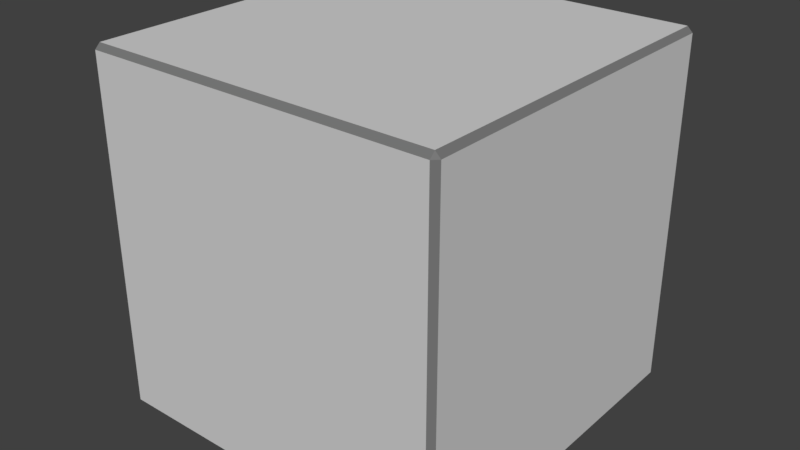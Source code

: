 # Source: wall_tile.blend  (saved by Blender 2.79.0; exported with 4.5.12 LTS)
import bpy
from mathutils import Matrix  # noqa: F401  (used for matrix-valued properties, if any)

bpy.ops.wm.read_factory_settings(use_empty=True)
scene = bpy.context.scene
scene.name = 'Scene'

# ---- collections
col_collection_1 = bpy.data.collections.new('Collection 1'); scene.collection.children.link(col_collection_1)

# ---- materials (node trees are filled in below, after node groups)
mat_material = bpy.data.materials.new('Material')
mat_material.alpha_threshold = 0.0
mat_material.use_transparent_shadow = False
mat_material.diffuse_color = (0.6539, 0.6539, 0.6539, 1.0)
mat_material.roughness = 0.5
mat_material.specular_intensity = 0.2
mat_material.line_color = (0.0, 0.0, 0.0, 1.0)
mat_edge = bpy.data.materials.new('Edge')
mat_edge.alpha_threshold = 0.0
mat_edge.use_transparent_shadow = False
mat_edge.diffuse_color = (0.1878, 0.1878, 0.1878, 1.0)
mat_edge.roughness = 0.5
mat_edge.specular_intensity = 0.0

# ---- material node trees

# ---- world
world_world = bpy.data.worlds.new('World'); scene.world = world_world
world_world.color = (0.05088, 0.05088, 0.05088)
world_world.use_sun_shadow = False
world_world.sun_shadow_jitter_overblur = 0.0
world_world.cycles.sampling_method = 'MANUAL'

# ---- meshes
me_cube_001 = bpy.data.meshes.new('Cube.001')
me_cube_001.from_pydata([(-0.4853, -0.4853, -0.5), (-0.4853, -0.5, -0.4853), (-0.5, -0.4853, -0.4853), (-0.4853, -0.5, 0.4853), (-0.4853, -0.4853, 0.5), (-0.5, -0.4853, 0.4853), (-0.4853, 0.4853, -0.5), (-0.5, 0.4853, -0.4853), (-0.4853, 0.5, -0.4853), (-0.4853, 0.4853, 0.5), (-0.4853, 0.5, 0.4853), (-0.5, 0.4853, 0.4853), (0.4853, -0.4853, -0.5), (0.5, -0.4853, -0.4853), (0.4853, -0.5, -0.4853), (0.4853, -0.4853, 0.5), (0.4853, -0.5, 0.4853), (0.5, -0.4853, 0.4853), (0.4853, 0.4853, -0.5), (0.4853, 0.5, -0.4853), (0.5, 0.4853, -0.4853), (0.4853, 0.4853, 0.5), (0.5, 0.4853, 0.4853), (0.4853, 0.5, 0.4853)], [], [(14, 16, 3, 1), (20, 22, 17, 13), (21, 9, 4, 15), (2, 5, 11, 7), (8, 10, 23, 19), (0, 1, 2), (3, 4, 5), (6, 7, 8), (9, 10, 11), (12, 13, 14), (15, 16, 17), (18, 19, 20), (21, 22, 23), (6, 0, 2, 7), (1, 3, 5, 2), (4, 9, 11, 5), (10, 8, 7, 11), (18, 6, 8, 19), (9, 21, 23, 10), (22, 20, 19, 23), (12, 18, 20, 13), (21, 15, 17, 22), (16, 14, 13, 17), (0, 12, 14, 1), (15, 4, 3, 16), (6, 18, 12, 0)])
me_cube_001.polygons.foreach_set('material_index', [0, 0, 0, 0, 0, 1, 1, 1, 1, 1, 1, 1, 1, 1, 1, 1, 1, 1, 1, 1, 1, 1, 1, 1, 1, 0])
me_cube_001.materials.append(mat_material)
me_cube_001.materials.append(mat_edge)
me_cube_001.use_remesh_preserve_volume = False
me_cube_001.use_remesh_preserve_attributes = False
me_cube_001.use_mirror_vertex_groups = False
me_cube_001.update()

# ---- objects
ob_cube = bpy.data.objects.new('Cube', me_cube_001)

# ---- transforms, parenting, visibility, modifiers, constraints
ob_cube.location = (0.0, 0.0, 0.0)
ob_cube.lineart.crease_threshold = 0.0

# ---- collection membership
col_collection_1.objects.link(ob_cube)

# ---- scene / render settings (as saved in the file)
scene.frame_start = 1; scene.frame_end = 250; scene.frame_set(1)
scene.render.engine = 'BLENDER_EEVEE_NEXT'
scene.render.resolution_percentage = 50
scene.render.dither_intensity = 0.0
scene.cycles.use_denoising = False
scene.cycles.samples = 128
scene.cycles.sampling_pattern = 'TABULATED_SOBOL'
scene.cycles.use_adaptive_sampling = False
scene.cycles.use_light_tree = False
scene.cycles.blur_glossy = 0.0
scene.cycles.sample_clamp_indirect = 0.0
scene.view_settings.view_transform = 'Standard'
bpy.context.view_layer.update()

# ---- added for rendering (the .blend has no active camera and no usable light): camera, sun
cam_auto = bpy.data.cameras.new('AutoCamera')
cam_auto.lens = 50.0
cam_auto.sensor_width = 36.0
cam_auto.clip_end = 1000.0
ob_auto_camera = bpy.data.objects.new('AutoCamera', cam_auto)
scene.collection.objects.link(ob_auto_camera)
ob_auto_camera.location = (1.60254, -1.92304, 1.28203)
ob_auto_camera.rotation_euler = (1.09748, -7.21219e-08, 0.694738)
scene.camera = ob_auto_camera
light_auto_sun = bpy.data.lights.new('AutoSun', 'SUN')
light_auto_sun.energy = 3.0
light_auto_sun.angle = 0.0523599
ob_auto_sun = bpy.data.objects.new('AutoSun', light_auto_sun)
scene.collection.objects.link(ob_auto_sun)
ob_auto_sun.rotation_euler = (0.872665, 0.174533, 0.523599)
bpy.context.view_layer.update()
